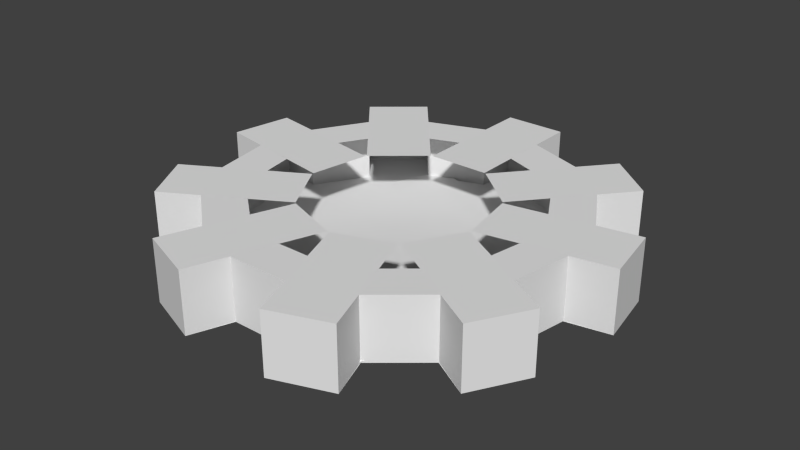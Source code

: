 # Source: newServoGear.blend  (saved by Blender 2.60.6; exported with 4.5.12 LTS)
import bpy
from mathutils import Matrix  # noqa: F401  (used for matrix-valued properties, if any)

bpy.ops.wm.read_factory_settings(use_empty=True)
scene = bpy.context.scene
scene.name = 'Gear'

# ---- collections
col_collection_1 = bpy.data.collections.new('Collection 1'); scene.collection.children.link(col_collection_1)

# ---- world
world_world = bpy.data.worlds.new('World'); scene.world = world_world
world_world.color = (0.05088, 0.05088, 0.05088)
world_world.use_sun_shadow = False
world_world.sun_shadow_jitter_overblur = 0.0
world_world.cycles.sampling_method = 'MANUAL'
world_world.cycles.sample_map_resolution = 256

# ---- meshes
me_plane_001 = bpy.data.meshes.new('Plane.001')
me_plane_001.from_pydata([(1.142, -2.322, 0.02624), (2.322, 1.142, 0.02624), (-1.142, 2.322, 0.02624), (-2.322, -1.142, 0.02624)], [], [(0, 3, 2, 1)])
_uv = me_plane_001.uv_layers.new(name='UVMap')
_uv.uv.foreach_set('vector', [0.375, 0.625, 0.375, 0.125, 0.875, 0.125, 0.875, 0.625])
me_plane_001.use_remesh_preserve_volume = False
me_plane_001.use_remesh_preserve_attributes = False
me_plane_001.use_mirror_vertex_groups = False
me_plane_001.update()
me_circle_001 = bpy.data.meshes.new('Circle.001')
me_circle_001.from_pydata([(1.402, -2.634, 0.0), (0.6186, -2.919, 0.0), (0.4168, -2.364, 0.0), (-0.4168, -2.364, 0.0), (1.2, -2.078, 0.0), (1.2, -2.078, 0.8344), (-0.4168, -2.364, 0.8344), (0.4168, -2.364, 0.8344), (0.6186, -2.919, 0.8344), (1.402, -2.634, 0.8344), (0.01222, -1.253, 0.834), (0.7959, -0.9676, 0.834), (0.8081, -0.9631, 0.0), (5.96e-08, -1.257, 0.0), (-0.4168, -2.364, 0.8344), (0.4168, -2.364, 0.8344), (0.4168, -2.364, 0.0), (-0.4168, -2.364, 0.0), (-0.4168, -1.81, 0.005), (0.4168, -1.81, 0.005), (0.4168, -1.81, 0.8292), (-0.4168, -1.81, 0.8292)], [], [(9, 0, 4, 5), (2, 1, 8, 7), (3, 2, 7, 6), (1, 0, 9, 8), (8, 9, 11, 10), (0, 1, 13, 12), (6, 7, 15, 14), (2, 3, 17, 16), (17, 18, 19, 16), (15, 20, 21, 14)])
_uv = me_circle_001.uv_layers.new(name='UVMap')
_uv.uv.foreach_set('vector', [0.75, 0.875, 0.875, 0.875, 0.875, 0.8125, 0.75, 0.8125, 0.875, 0.8125, 0.875, 0.75, 0.75, 0.75, 0.75, 0.8125, 0.5625, 0.75, 0.5625, 0.875, 0.4375, 0.875, 0.4375, 0.75, 0.875, 0.75, 0.875, 0.875, 0.75, 0.875, 0.75, 0.75, 0.125, 0.875, 0.25, 0.875, 0.25, 0.6875, 0.125, 0.6875, 0.125, 0.6875, 0.25, 0.6875, 0.25, 0.875, 0.125, 0.875, 0.4048, 0.003545, 0.4048, 0.1938, 0.3799, 0.1922, 0.3801, 0.0003029, 0.5952, 0.1938, 0.5952, 0.003546, 0.6201, 0.005174, 0.6199, 0.1971, 0.5625, 0.75, 0.5, 0.75, 0.5, 0.875, 0.5625, 0.875, 0.4375, 0.875, 0.5, 0.875, 0.5, 0.75, 0.4375, 0.75])
me_circle_001.use_remesh_preserve_volume = False
me_circle_001.use_remesh_preserve_attributes = False
me_circle_001.use_mirror_vertex_groups = False
me_circle_001.update()

# ---- objects
ob_gear_base = bpy.data.objects.new('Gear Base', None)
ob_gear_center = bpy.data.objects.new('Gear Center', me_plane_001)
ob_rotator = bpy.data.objects.new('Rotator', None)
ob_gear_teeth = bpy.data.objects.new('Gear Teeth', me_circle_001)

# ---- transforms, parenting, visibility, modifiers, constraints
ob_gear_base.location = (0.0, 0.0, 0.0)
ob_gear_base.scale = (2.0, 2.0, 2.0)
ob_gear_base.empty_display_type = 'SPHERE'
ob_gear_base.empty_image_offset = (0.0, 0.0)
ob_gear_base.lineart.crease_threshold = 0.0
ob_gear_center.parent = ob_gear_base
ob_gear_center.location = (0.0, 0.0, 0.0)
ob_gear_center.lineart.crease_threshold = 0.0
ob_rotator.parent = ob_gear_base
ob_rotator.location = (0.0, 0.0, 0.0)
ob_rotator.rotation_euler = (0.0, -0.0, 0.6981)
ob_rotator.empty_display_type = 'CUBE'
ob_rotator.empty_display_size = 0.25
ob_rotator.empty_image_offset = (0.0, 0.0)
ob_rotator.lineart.crease_threshold = 0.0
ob_gear_teeth.parent = ob_gear_base
ob_gear_teeth.location = (0.0, 0.0, 0.0)
ob_gear_teeth.rotation_euler = (0.0, -0.0, 1.043e-07)
ob_gear_teeth.lineart.crease_threshold = 0.0
_m = ob_gear_teeth.modifiers.new('Array', 'ARRAY')
_m.count = 9
_m.constant_offset_displace = (0.0, 0.0, 0.0)
_m.use_relative_offset = False
_m.use_merge_vertices = True
_m.use_merge_vertices_cap = True
_m.use_object_offset = True
_m.offset_object = ob_rotator

# ---- collection membership
col_collection_1.objects.link(ob_gear_base)
col_collection_1.objects.link(ob_gear_center)
col_collection_1.objects.link(ob_rotator)
col_collection_1.objects.link(ob_gear_teeth)

# ---- scene / render settings (as saved in the file)
scene.frame_start = 1; scene.frame_end = 250; scene.frame_set(31)
scene.render.engine = 'BLENDER_EEVEE_NEXT'
scene.render.image_settings.color_mode = 'RGB'
scene.render.image_settings.compression = 90
scene.render.resolution_percentage = 50
scene.render.dither_intensity = 0.0
scene.render.bake_margin = 2
scene.render.bake_bias = 0.0
scene.cycles.use_denoising = False
scene.cycles.samples = 10
scene.cycles.sampling_pattern = 'TABULATED_SOBOL'
scene.cycles.light_sampling_threshold = 0.0
scene.cycles.use_adaptive_sampling = False
scene.cycles.use_light_tree = False
scene.cycles.blur_glossy = 0.0
scene.cycles.volume_bounces = 1
scene.cycles.pixel_filter_type = 'GAUSSIAN'
scene.cycles.sample_clamp_indirect = 0.0
scene.view_settings.view_transform = 'Standard'
bpy.context.view_layer.update()

# ---- added for rendering (the .blend has no active camera and no usable light): camera, sun
cam_auto = bpy.data.cameras.new('AutoCamera')
cam_auto.lens = 50.0
cam_auto.sensor_width = 36.0
cam_auto.clip_end = 1000.0
ob_auto_camera = bpy.data.objects.new('AutoCamera', cam_auto)
scene.collection.objects.link(ob_auto_camera)
ob_auto_camera.location = (15.5658, -18.6434, 13.287)
ob_auto_camera.rotation_euler = (1.09748, -7.21219e-08, 0.694738)
scene.camera = ob_auto_camera
light_auto_sun = bpy.data.lights.new('AutoSun', 'SUN')
light_auto_sun.energy = 3.0
light_auto_sun.angle = 0.0523599
ob_auto_sun = bpy.data.objects.new('AutoSun', light_auto_sun)
scene.collection.objects.link(ob_auto_sun)
ob_auto_sun.rotation_euler = (0.872665, 0.174533, 0.523599)
bpy.context.view_layer.update()
